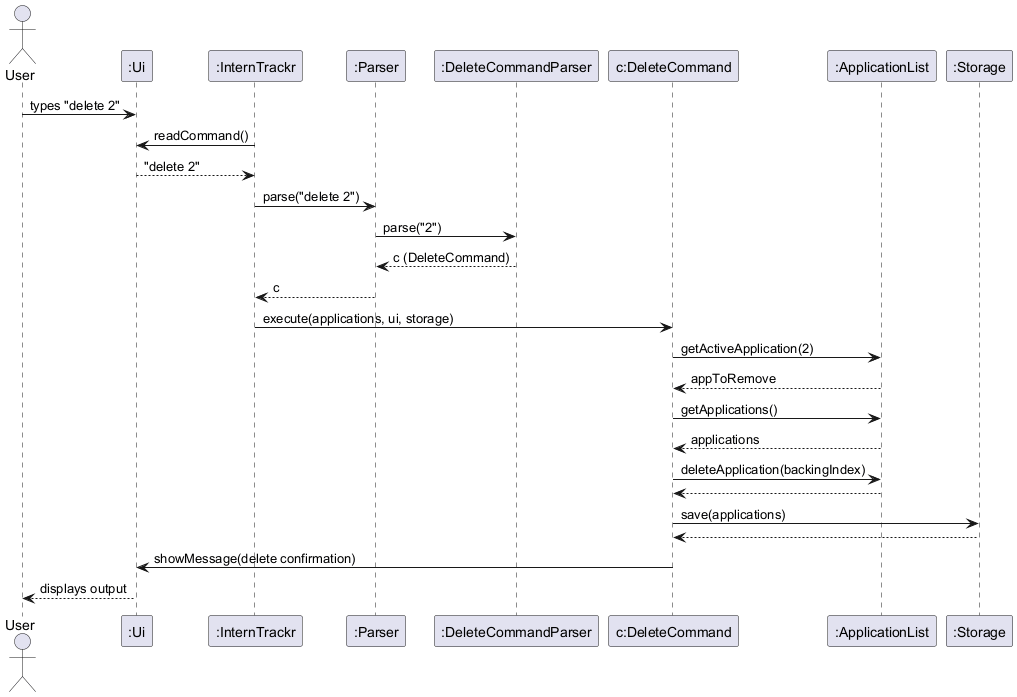

The diagram above was rendered by PlantUML. Its source (embedded in the PNG):
@startuml
actor User
participant ":Ui" as UI
participant ":InternTrackr" as IT
participant ":Parser" as P
participant ":DeleteCommandParser" as DCP
participant "c:DeleteCommand" as DC
participant ":ApplicationList" as AL
participant ":Storage" as S

User -> UI : types "delete 2"
IT -> UI : readCommand()
UI --> IT : "delete 2"

IT -> P : parse("delete 2")
P -> DCP : parse("2")
DCP --> P : c (DeleteCommand)
P --> IT : c

IT -> DC : execute(applications, ui, storage)
DC -> AL : getActiveApplication(2)
AL --> DC : appToRemove

DC -> AL : getApplications()
AL --> DC : applications

DC -> AL : deleteApplication(backingIndex)
AL --> DC

DC -> S : save(applications)
S --> DC

DC -> UI : showMessage(delete confirmation)
UI --> User : displays output
@enduml